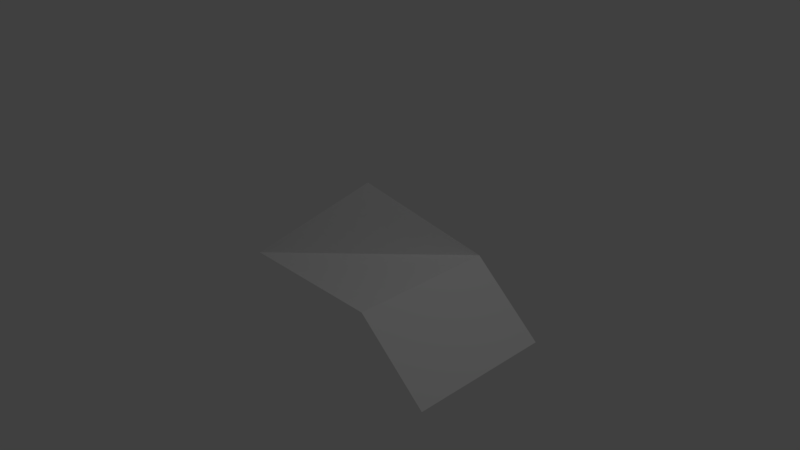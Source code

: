 # Source: flat-second-bckp.blend  (saved by Blender 2.79.0; exported with 4.5.12 LTS)
import bpy
from mathutils import Matrix  # noqa: F401  (used for matrix-valued properties, if any)

bpy.ops.wm.read_factory_settings(use_empty=True)
scene = bpy.context.scene
scene.name = 'Scene'

# ---- collections
col_collection_1 = bpy.data.collections.new('Collection 1'); scene.collection.children.link(col_collection_1)

# ---- materials (node trees are filled in below, after node groups)
mat_material_001 = bpy.data.materials.new('Material.001')
mat_material_001.alpha_threshold = 0.0
mat_material_001.use_transparent_shadow = False
mat_material_001.roughness = 0.5

# ---- material node trees

# ---- world
world_world = bpy.data.worlds.new('World'); scene.world = world_world
world_world.color = (0.05088, 0.05088, 0.05088)
world_world.use_sun_shadow = False
world_world.sun_shadow_jitter_overblur = 0.0
world_world.cycles.sampling_method = 'MANUAL'

# ---- cameras
cam_camera = bpy.data.cameras.new('Camera')
cam_camera.clip_end = 100.0
cam_camera.lens = 35.0
cam_camera.sensor_width = 32.0
cam_camera.sensor_height = 18.0
cam_camera.ortho_scale = 7.314
cam_camera.dof.focus_distance = 0.0
cam_camera.dof.aperture_fstop = 128.0

# ---- lights
light_lamp = bpy.data.lights.new('Lamp', 'POINT')
light_lamp.transmission_factor = 0.0
light_lamp.cutoff_distance = 30.0
light_lamp.energy = 100.0
light_lamp.shadow_buffer_clip_start = 1.001
light_lamp.shadow_soft_size = 0.1
light_lamp.shadow_maximum_resolution = 0.006
light_lamp.use_absolute_resolution = True

# ---- meshes
me_plane = bpy.data.meshes.new('Plane')
me_plane.from_pydata([(-1.0, -1.0, 0.0), (1.0, -1.0, 0.0), (0.0, 0.0, 1.0), (1.0, 1.0, 0.0), (1.991, -1.0, -0.8459), (1.991, 1.0, -0.8459)], [], [(0, 1, 3, 2), (3, 1, 4, 5)])
_uv = me_plane.uv_layers.new(name='UVMap')
_uv.uv.foreach_set('vector', [0.0, 1.0, 0.0, 0.3418, 1.0, 0.3418, 1.0, 1.0, 1.0, 0.3418, 0.0, 0.3418, 0.0, 0.0, 1.0, 0.0])
me_plane.materials.append(mat_material_001)
me_plane.use_remesh_preserve_volume = False
me_plane.use_remesh_preserve_attributes = False
me_plane.use_mirror_vertex_groups = False
me_plane.update()

# ---- objects
ob_plane = bpy.data.objects.new('Plane', me_plane)
ob_lamp = bpy.data.objects.new('Lamp', light_lamp)
ob_camera = bpy.data.objects.new('Camera', cam_camera)

# ---- transforms, parenting, visibility, modifiers, constraints
ob_plane.location = (0.0, 0.0, 0.0)
ob_plane.lineart.crease_threshold = 0.0
ob_lamp.location = (4.076, 1.005, 5.904)
ob_lamp.rotation_euler = (0.6503, 0.05522, 1.866)
ob_lamp.lock_rotations_4d = False
ob_lamp.empty_display_type = 'ARROWS'
ob_lamp.color = (0.0, 0.0, 0.0, 0.0)
ob_lamp.lineart.crease_threshold = 0.0
ob_camera.location = (7.481, -6.508, 5.344)
ob_camera.rotation_euler = (1.109, 0.0, 0.8149)
ob_camera.lock_rotations_4d = False
ob_camera.empty_display_type = 'ARROWS'
ob_camera.color = (0.0, 0.0, 0.0, 0.0)
ob_camera.display_type = 'WIRE'
ob_camera.lineart.crease_threshold = 0.0

# ---- collection membership
col_collection_1.objects.link(ob_plane)
col_collection_1.objects.link(ob_lamp)
col_collection_1.objects.link(ob_camera)

# ---- scene / render settings (as saved in the file)
scene.camera = ob_camera
scene.frame_start = 1; scene.frame_end = 250; scene.frame_set(1)
scene.render.engine = 'BLENDER_EEVEE_NEXT'
scene.render.resolution_percentage = 50
scene.render.dither_intensity = 0.0
scene.cycles.use_denoising = False
scene.cycles.samples = 128
scene.cycles.sampling_pattern = 'TABULATED_SOBOL'
scene.cycles.use_adaptive_sampling = False
scene.cycles.use_light_tree = False
scene.cycles.blur_glossy = 0.0
scene.cycles.sample_clamp_indirect = 0.0
scene.view_settings.view_transform = 'Standard'
bpy.context.view_layer.update()
